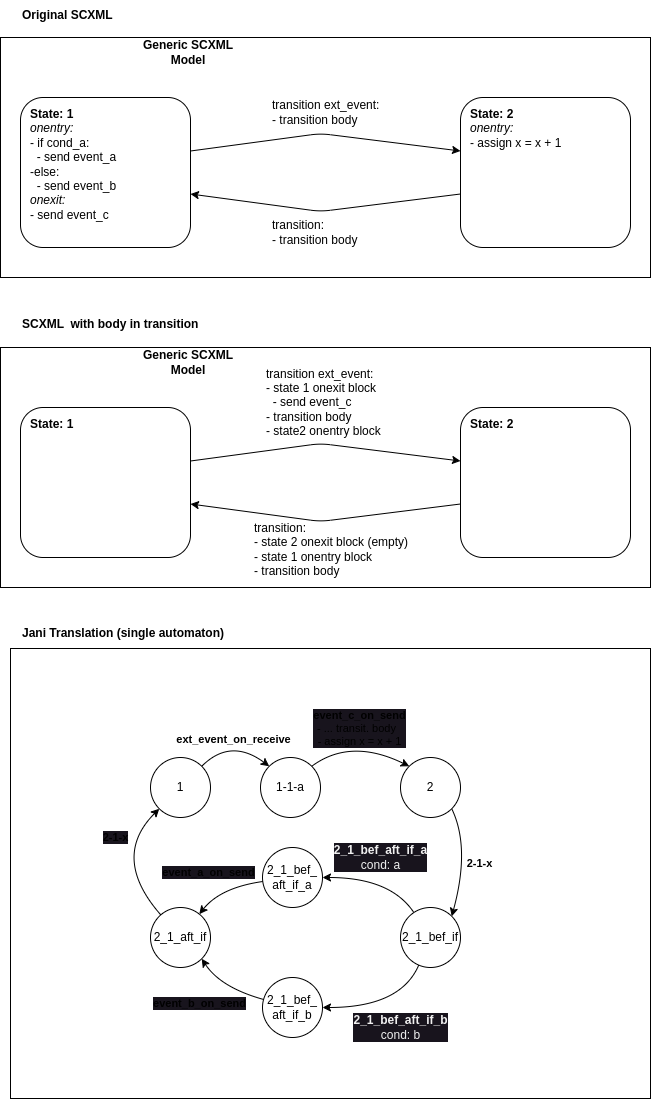

The diagram above was exported from draw.io. Its source (the exported page's mxGraphModel, read from the mxfile embedded in the PNG):
<mxGraphModel dx="1022" dy="230" grid="1" gridSize="10" guides="1" tooltips="1" connect="1" arrows="1" fold="1" page="1" pageScale="1" pageWidth="827" pageHeight="1169" math="0" shadow="0">
  <root>
    <mxCell id="0" />
    <mxCell id="1" parent="0" />
    <mxCell id="47" value="" style="rounded=0;whiteSpace=wrap;html=1;align=center;" vertex="1" parent="1">
      <mxGeometry x="20" y="60" width="650" height="240" as="geometry" />
    </mxCell>
    <mxCell id="48" value="&lt;b&gt;State: 1&lt;br&gt;&lt;/b&gt;&lt;i&gt;onentry:&lt;br&gt;&lt;/i&gt;- if cond_a:&lt;br&gt;&amp;nbsp; - send event_a&lt;br&gt;-else:&lt;br&gt;&amp;nbsp; - send event_b&lt;br&gt;&lt;i&gt;onexit:&lt;/i&gt;&lt;br&gt;- send event_c" style="rounded=1;whiteSpace=wrap;html=1;align=left;verticalAlign=top;labelBorderColor=none;spacingTop=0;spacing=5;spacingLeft=5;" vertex="1" parent="1">
      <mxGeometry x="40" y="120" width="170" height="150" as="geometry" />
    </mxCell>
    <mxCell id="49" value="&lt;b&gt;Generic SCXML Model&lt;/b&gt;" style="text;html=1;strokeColor=none;fillColor=none;align=center;verticalAlign=middle;whiteSpace=wrap;rounded=0;" vertex="1" parent="1">
      <mxGeometry x="148" y="60" width="120" height="30" as="geometry" />
    </mxCell>
    <mxCell id="52" value="&lt;b&gt;Original SCXML&lt;/b&gt;" style="text;html=1;strokeColor=none;fillColor=none;align=left;verticalAlign=middle;whiteSpace=wrap;rounded=0;fontFamily=Helvetica;" vertex="1" parent="1">
      <mxGeometry x="40" y="23" width="110" height="30" as="geometry" />
    </mxCell>
    <mxCell id="55" value="" style="edgeStyle=none;html=1;exitX=0;exitY=0.25;exitDx=0;exitDy=0;entryX=1;entryY=0.25;entryDx=0;entryDy=0;endArrow=none;endFill=0;startArrow=classic;startFill=1;" edge="1" parent="1">
      <mxGeometry relative="1" as="geometry">
        <mxPoint x="480" y="173.5" as="sourcePoint" />
        <mxPoint x="210" y="173.5" as="targetPoint" />
        <Array as="points">
          <mxPoint x="340" y="156" />
        </Array>
      </mxGeometry>
    </mxCell>
    <mxCell id="53" value="&lt;b&gt;State: 2&lt;br&gt;&lt;/b&gt;&lt;i&gt;onentry:&lt;br&gt;&lt;/i&gt;- assign x = x + 1" style="rounded=1;whiteSpace=wrap;html=1;align=left;verticalAlign=top;labelBorderColor=none;spacingTop=0;spacing=5;spacingLeft=5;" vertex="1" parent="1">
      <mxGeometry x="480" y="120" width="170" height="150" as="geometry" />
    </mxCell>
    <mxCell id="56" value="" style="edgeStyle=none;html=1;exitX=1;exitY=0.75;exitDx=0;exitDy=0;entryX=0;entryY=0.75;entryDx=0;entryDy=0;endArrow=none;endFill=0;startArrow=classic;startFill=1;" edge="1" parent="1">
      <mxGeometry relative="1" as="geometry">
        <mxPoint x="210" y="216.5" as="sourcePoint" />
        <mxPoint x="480" y="216.5" as="targetPoint" />
        <Array as="points">
          <mxPoint x="340" y="234" />
        </Array>
      </mxGeometry>
    </mxCell>
    <mxCell id="57" value="transition ext_event:&lt;br&gt;- transition body" style="text;html=1;strokeColor=none;fillColor=none;align=left;verticalAlign=middle;whiteSpace=wrap;rounded=0;" vertex="1" parent="1">
      <mxGeometry x="290" y="110" width="130" height="50" as="geometry" />
    </mxCell>
    <mxCell id="58" value="transition:&lt;br&gt;- transition body" style="text;html=1;strokeColor=none;fillColor=none;align=left;verticalAlign=middle;whiteSpace=wrap;rounded=0;" vertex="1" parent="1">
      <mxGeometry x="290" y="230" width="130" height="50" as="geometry" />
    </mxCell>
    <mxCell id="59" value="" style="rounded=0;whiteSpace=wrap;html=1;align=center;" vertex="1" parent="1">
      <mxGeometry x="20" y="370" width="650" height="240" as="geometry" />
    </mxCell>
    <mxCell id="60" value="&lt;b&gt;State: 1&lt;br&gt;&lt;/b&gt;" style="rounded=1;whiteSpace=wrap;html=1;align=left;verticalAlign=top;labelBorderColor=none;spacingTop=0;spacing=5;spacingLeft=5;" vertex="1" parent="1">
      <mxGeometry x="40" y="430" width="170" height="150" as="geometry" />
    </mxCell>
    <mxCell id="61" value="&lt;b&gt;Generic SCXML Model&lt;/b&gt;" style="text;html=1;strokeColor=none;fillColor=none;align=center;verticalAlign=middle;whiteSpace=wrap;rounded=0;" vertex="1" parent="1">
      <mxGeometry x="148" y="370" width="120" height="30" as="geometry" />
    </mxCell>
    <mxCell id="62" value="&lt;b&gt;SCXML&amp;nbsp; with body in transition&lt;/b&gt;" style="text;html=1;strokeColor=none;fillColor=none;align=left;verticalAlign=middle;whiteSpace=wrap;rounded=0;fontFamily=Helvetica;" vertex="1" parent="1">
      <mxGeometry x="40" y="332" width="200" height="30" as="geometry" />
    </mxCell>
    <mxCell id="63" value="" style="edgeStyle=none;html=1;exitX=0;exitY=0.25;exitDx=0;exitDy=0;entryX=1;entryY=0.25;entryDx=0;entryDy=0;endArrow=none;endFill=0;startArrow=classic;startFill=1;" edge="1" parent="1">
      <mxGeometry relative="1" as="geometry">
        <mxPoint x="480" y="483.5" as="sourcePoint" />
        <mxPoint x="210" y="483.5" as="targetPoint" />
        <Array as="points">
          <mxPoint x="340" y="466" />
        </Array>
      </mxGeometry>
    </mxCell>
    <mxCell id="64" value="&lt;b&gt;State: 2&lt;/b&gt;" style="rounded=1;whiteSpace=wrap;html=1;align=left;verticalAlign=top;labelBorderColor=none;spacingTop=0;spacing=5;spacingLeft=5;" vertex="1" parent="1">
      <mxGeometry x="480" y="430" width="170" height="150" as="geometry" />
    </mxCell>
    <mxCell id="65" value="" style="edgeStyle=none;html=1;exitX=1;exitY=0.75;exitDx=0;exitDy=0;entryX=0;entryY=0.75;entryDx=0;entryDy=0;endArrow=none;endFill=0;startArrow=classic;startFill=1;" edge="1" parent="1">
      <mxGeometry relative="1" as="geometry">
        <mxPoint x="210" y="526.5" as="sourcePoint" />
        <mxPoint x="480" y="526.5" as="targetPoint" />
        <Array as="points">
          <mxPoint x="340" y="544" />
        </Array>
      </mxGeometry>
    </mxCell>
    <mxCell id="66" value="transition ext_event:&lt;br&gt;- state 1 onexit block&lt;br&gt;&amp;nbsp; - send event_c&lt;br&gt;- transition body&lt;br&gt;- state2 onentry block" style="text;html=1;strokeColor=none;fillColor=none;align=left;verticalAlign=middle;whiteSpace=wrap;rounded=0;" vertex="1" parent="1">
      <mxGeometry x="284" y="400" width="130" height="50" as="geometry" />
    </mxCell>
    <mxCell id="67" value="transition:&lt;br&gt;- state 2 onexit block (empty)&lt;br&gt;- state 1 onentry block&lt;br&gt;- transition body" style="text;html=1;strokeColor=none;fillColor=none;align=left;verticalAlign=middle;whiteSpace=wrap;rounded=0;" vertex="1" parent="1">
      <mxGeometry x="272" y="547" width="170" height="50" as="geometry" />
    </mxCell>
    <mxCell id="68" value="" style="rounded=0;whiteSpace=wrap;html=1;fontFamily=Helvetica;" vertex="1" parent="1">
      <mxGeometry x="30" y="671" width="640" height="450" as="geometry" />
    </mxCell>
    <mxCell id="69" value="&lt;b&gt;Jani Translation (single automaton)&lt;/b&gt;" style="text;html=1;strokeColor=none;fillColor=none;align=left;verticalAlign=middle;whiteSpace=wrap;rounded=0;fontFamily=Helvetica;" vertex="1" parent="1">
      <mxGeometry x="40" y="641" width="210" height="30" as="geometry" />
    </mxCell>
    <mxCell id="119" value="&lt;b&gt;ext_event_on_receive&lt;/b&gt;" style="edgeStyle=none;html=1;startArrow=none;startFill=0;endArrow=classic;endFill=1;exitX=1;exitY=0;exitDx=0;exitDy=0;entryX=0;entryY=0;entryDx=0;entryDy=0;curved=1;" edge="1" parent="1" source="78" target="118">
      <mxGeometry relative="1" as="geometry">
        <Array as="points">
          <mxPoint x="250" y="760" />
        </Array>
      </mxGeometry>
    </mxCell>
    <mxCell id="78" value="1" style="ellipse;whiteSpace=wrap;html=1;aspect=fixed;strokeWidth=1;fontFamily=Helvetica;" vertex="1" parent="1">
      <mxGeometry x="170" y="780" width="60" height="60" as="geometry" />
    </mxCell>
    <mxCell id="118" value="1-1-a" style="ellipse;whiteSpace=wrap;html=1;aspect=fixed;strokeWidth=1;fontFamily=Helvetica;" vertex="1" parent="1">
      <mxGeometry x="280" y="780" width="60" height="60" as="geometry" />
    </mxCell>
    <mxCell id="120" value="&lt;b&gt;event_c_on_send&lt;br&gt;&lt;/b&gt;- ... transit. body&amp;nbsp;&amp;nbsp;&lt;br&gt;- assign x = x + 1" style="curved=1;endArrow=classic;html=1;exitX=1;exitY=0;exitDx=0;exitDy=0;entryX=0;entryY=0;entryDx=0;entryDy=0;labelBackgroundColor=#18141D;" edge="1" parent="1" source="118" target="121">
      <mxGeometry x="-0.075" y="12" width="50" height="50" relative="1" as="geometry">
        <mxPoint x="360" y="780" as="sourcePoint" />
        <mxPoint x="487" y="756.6508091517857" as="targetPoint" />
        <Array as="points">
          <mxPoint x="370" y="760" />
        </Array>
        <mxPoint as="offset" />
      </mxGeometry>
    </mxCell>
    <mxCell id="123" value="&lt;b&gt;2-1-x&lt;/b&gt;" style="edgeStyle=none;curved=1;html=1;startArrow=none;startFill=0;endArrow=classic;endFill=1;exitX=1;exitY=1;exitDx=0;exitDy=0;entryX=1;entryY=0;entryDx=0;entryDy=0;" edge="1" parent="1" source="121" target="122">
      <mxGeometry x="-0.0179" y="13" relative="1" as="geometry">
        <Array as="points">
          <mxPoint x="490" y="870" />
        </Array>
        <mxPoint as="offset" />
      </mxGeometry>
    </mxCell>
    <mxCell id="121" value="2" style="ellipse;whiteSpace=wrap;html=1;aspect=fixed;strokeWidth=1;fontFamily=Helvetica;" vertex="1" parent="1">
      <mxGeometry x="420" y="780" width="60" height="60" as="geometry" />
    </mxCell>
    <mxCell id="129" value="&lt;span style=&quot;color: rgb(240, 240, 240); font-family: Helvetica; font-size: 12px; font-style: normal; font-variant-ligatures: normal; font-variant-caps: normal; letter-spacing: normal; orphans: 2; text-align: center; text-indent: 0px; text-transform: none; widows: 2; word-spacing: 0px; -webkit-text-stroke-width: 0px; text-decoration-thickness: initial; text-decoration-style: initial; text-decoration-color: initial; float: none; display: inline !important;&quot;&gt;&lt;b&gt;2_1_bef_&lt;/b&gt;&lt;/span&gt;&lt;span style=&quot;color: rgb(240, 240, 240); font-family: Helvetica; font-size: 12px; font-style: normal; font-variant-ligatures: normal; font-variant-caps: normal; letter-spacing: normal; orphans: 2; text-align: center; text-indent: 0px; text-transform: none; widows: 2; word-spacing: 0px; -webkit-text-stroke-width: 0px; text-decoration-thickness: initial; text-decoration-style: initial; text-decoration-color: initial; float: none; display: inline !important;&quot;&gt;&lt;b&gt;aft_if_a&lt;br&gt;&lt;/b&gt;cond: a&lt;br&gt;&lt;/span&gt;" style="edgeStyle=none;curved=1;html=1;startArrow=none;startFill=0;endArrow=classic;endFill=1;entryX=1;entryY=0.5;entryDx=0;entryDy=0;labelBackgroundColor=#18141D;" edge="1" parent="1" source="122" target="125">
      <mxGeometry x="-0.0535" y="-20" relative="1" as="geometry">
        <Array as="points">
          <mxPoint x="410" y="900" />
        </Array>
        <mxPoint as="offset" />
      </mxGeometry>
    </mxCell>
    <mxCell id="130" value="&lt;span style=&quot;border-color: rgb(0, 0, 0); color: rgb(240, 240, 240); font-family: Helvetica; font-style: normal; font-variant-ligatures: normal; font-variant-caps: normal; letter-spacing: normal; orphans: 2; text-align: center; text-indent: 0px; text-transform: none; widows: 2; word-spacing: 0px; -webkit-text-stroke-width: 0px; text-decoration-thickness: initial; text-decoration-style: initial; text-decoration-color: initial; font-size: 12px; float: none; display: inline !important;&quot;&gt;&lt;b&gt;2_1_bef_&lt;/b&gt;&lt;/span&gt;&lt;span style=&quot;border-color: rgb(0, 0, 0); color: rgb(240, 240, 240); font-family: Helvetica; font-style: normal; font-variant-ligatures: normal; font-variant-caps: normal; letter-spacing: normal; orphans: 2; text-align: center; text-indent: 0px; text-transform: none; widows: 2; word-spacing: 0px; -webkit-text-stroke-width: 0px; text-decoration-thickness: initial; text-decoration-style: initial; text-decoration-color: initial; font-size: 12px; float: none; display: inline !important;&quot;&gt;&lt;b&gt;aft_if_b&lt;br style=&quot;border-color: rgb(0, 0, 0);&quot;&gt;&lt;/b&gt;cond: b&lt;/span&gt;" style="edgeStyle=none;curved=1;html=1;startArrow=none;startFill=0;endArrow=classic;endFill=1;entryX=1;entryY=0.5;entryDx=0;entryDy=0;labelBackgroundColor=#18141D;" edge="1" parent="1" source="122" target="126">
      <mxGeometry x="-0.2565" y="20" relative="1" as="geometry">
        <Array as="points">
          <mxPoint x="420" y="1030" />
        </Array>
        <mxPoint as="offset" />
      </mxGeometry>
    </mxCell>
    <mxCell id="122" value="2_1_bef_if" style="ellipse;whiteSpace=wrap;html=1;aspect=fixed;strokeWidth=1;fontFamily=Helvetica;" vertex="1" parent="1">
      <mxGeometry x="420" y="930" width="60" height="60" as="geometry" />
    </mxCell>
    <mxCell id="133" value="&lt;b&gt;2-1-x&lt;/b&gt;" style="edgeStyle=none;curved=1;html=1;labelBackgroundColor=#18141D;startArrow=none;startFill=0;endArrow=classic;endFill=1;" edge="1" parent="1" source="124" target="78">
      <mxGeometry x="0.2936" y="11" relative="1" as="geometry">
        <Array as="points">
          <mxPoint x="130" y="880" />
        </Array>
        <mxPoint as="offset" />
      </mxGeometry>
    </mxCell>
    <mxCell id="124" value="2_1_aft_if" style="ellipse;whiteSpace=wrap;html=1;aspect=fixed;strokeWidth=1;fontFamily=Helvetica;" vertex="1" parent="1">
      <mxGeometry x="170" y="930" width="60" height="60" as="geometry" />
    </mxCell>
    <mxCell id="131" value="&lt;b&gt;event_a_on_send&lt;/b&gt;" style="edgeStyle=none;curved=1;html=1;labelBackgroundColor=#18141D;startArrow=none;startFill=0;endArrow=classic;endFill=1;" edge="1" parent="1" source="125" target="124">
      <mxGeometry x="0.1129" y="-19" relative="1" as="geometry">
        <Array as="points">
          <mxPoint x="240" y="910" />
        </Array>
        <mxPoint x="3" y="-3" as="offset" />
      </mxGeometry>
    </mxCell>
    <mxCell id="125" value="2_1_bef_&lt;br&gt;aft_if_a" style="ellipse;whiteSpace=wrap;html=1;aspect=fixed;strokeWidth=1;fontFamily=Helvetica;" vertex="1" parent="1">
      <mxGeometry x="282" y="870" width="60" height="60" as="geometry" />
    </mxCell>
    <mxCell id="132" value="&lt;b&gt;event_b_on_send&lt;/b&gt;" style="edgeStyle=none;curved=1;html=1;entryX=1;entryY=1;entryDx=0;entryDy=0;labelBackgroundColor=#18141D;startArrow=none;startFill=0;endArrow=classic;endFill=1;" edge="1" parent="1" source="126" target="124">
      <mxGeometry x="0.1309" y="26" relative="1" as="geometry">
        <Array as="points">
          <mxPoint x="240" y="1010" />
        </Array>
        <mxPoint x="1" y="2" as="offset" />
      </mxGeometry>
    </mxCell>
    <mxCell id="126" value="2_1_bef_&lt;br&gt;aft_if_b" style="ellipse;whiteSpace=wrap;html=1;aspect=fixed;strokeWidth=1;fontFamily=Helvetica;" vertex="1" parent="1">
      <mxGeometry x="282" y="1000" width="60" height="60" as="geometry" />
    </mxCell>
  </root>
</mxGraphModel>